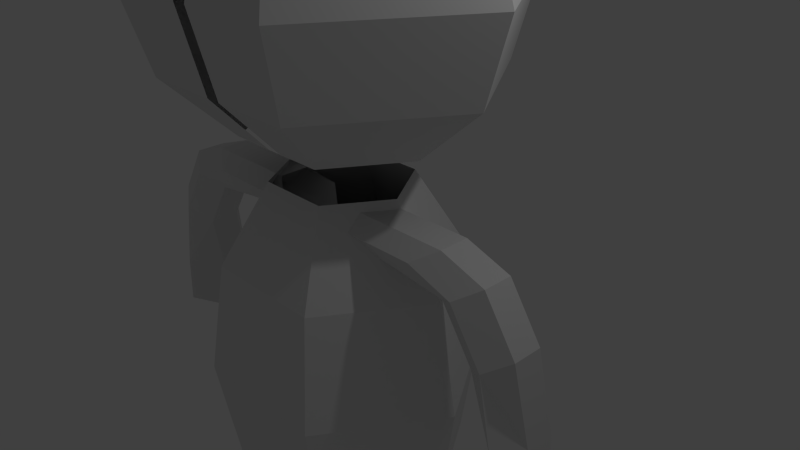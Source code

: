 # Source: Fullfelyne.blend  (saved by Blender 2.73.6; exported with 4.5.12 LTS)
import bpy
from mathutils import Matrix  # noqa: F401  (used for matrix-valued properties, if any)

bpy.ops.wm.read_factory_settings(use_empty=True)
scene = bpy.context.scene
scene.name = 'Scene'

# ---- collections
col_collection_1 = bpy.data.collections.new('Collection 1'); scene.collection.children.link(col_collection_1)

# ---- world
world_world = bpy.data.worlds.new('World'); scene.world = world_world
world_world.color = (0.05088, 0.05088, 0.05088)
world_world.use_sun_shadow = False
world_world.sun_shadow_jitter_overblur = 0.0
world_world.cycles.sampling_method = 'MANUAL'
world_world.cycles.sample_map_resolution = 256

# ---- cameras
cam_camera = bpy.data.cameras.new('Camera')
cam_camera.clip_end = 100.0
cam_camera.lens = 35.0
cam_camera.sensor_width = 32.0
cam_camera.sensor_height = 18.0
cam_camera.ortho_scale = 7.314
cam_camera.dof.focus_distance = 0.0
cam_camera.dof.aperture_fstop = 0.0

# ---- lights
light_lamp = bpy.data.lights.new('Lamp', 'POINT')
light_lamp.transmission_factor = 0.0
light_lamp.cutoff_distance = 30.0
light_lamp.energy = 100.0
light_lamp.shadow_buffer_clip_start = 1.001
light_lamp.shadow_soft_size = 0.1
light_lamp.shadow_maximum_resolution = 0.006
light_lamp.use_absolute_resolution = True
light_lamp.cycles.use_multiple_importance_sampling = False

# ---- meshes
me_sphere = bpy.data.meshes.new('Sphere')
me_sphere.from_pydata([(-0.5, -3.861e-08, 0.866), (-0.866, -3.861e-08, 0.5), (-1.0, -3.861e-08, -5.96e-08), (-0.866, -3.861e-08, -0.5), (-0.5, -3.861e-08, -0.866), (-1.509e-07, -3.861e-08, -1.0), (-0.25, 0.7994, 0.866), (-0.433, 1.385, 0.5), (-0.5, 1.599, -5.96e-08), (-0.433, 1.385, -0.5), (-0.25, 0.7994, -0.866), (-0.25, -0.7994, 0.866), (-0.433, -1.385, 0.5), (-0.5, -1.599, -5.96e-08), (-0.433, -1.385, -0.5), (-0.25, -0.7994, -0.866), (-0.6882, 2.391e-07, 2.282), (-1.153, 2.391e-07, 2.023), (-1.324, 2.391e-07, 1.671), (-1.153, 2.391e-07, 1.318), (-0.6882, 2.391e-07, 1.059), (-0.3704, 1.016, 2.282), (-0.6031, 1.76, 2.023), (-0.6882, 2.032, 1.671), (-0.6031, 1.76, 1.318), (-0.3704, 1.016, 1.059), (-0.05268, -6.777e-08, 2.376), (-0.3704, -1.016, 2.282), (-0.6031, -1.76, 2.023), (-0.6882, -2.032, 1.671), (-0.6031, -1.76, 1.318), (-0.3704, -1.016, 1.059), (-0.3819, 0.5716, -1.407), (-0.3819, 0.5716, -1.116), (-0.1393, 0.2858, -1.407), (-0.1393, 0.2858, -1.116), (-0.1393, -0.2857, -1.407), (-0.1393, -0.2857, -1.116), (-0.3819, -0.5714, -1.407), (-0.3819, -0.5714, -1.116), (-0.6245, -0.2857, -1.407), (-0.6245, -0.2857, -1.116), (-0.6245, 0.2858, -1.407), (-0.6245, 0.2858, -1.116), (-0.4807, 0.5716, -0.8789), (-0.2381, 0.2858, -0.8789), (-0.2381, -0.2857, -0.8789), (-0.4807, -0.5714, -0.8789), (-0.7233, -0.2857, -0.8789), (-0.7233, 0.2858, -0.8789), (-0.4477, 0.5716, -0.6636), (-0.2622, 0.2858, -0.7658), (-0.2622, -0.2857, -0.7658), (-0.4477, -0.5714, -0.6636), (-0.6333, -0.2857, -0.5614), (-0.6333, 0.2858, -0.5614), (-0.3819, -1.162, -1.425), (-0.6245, -0.8767, -1.425), (-0.4807, 0.5716, -1.615), (-0.2381, 0.2858, -1.615), (-0.2381, -0.2857, -1.615), (-0.4807, -0.5714, -1.615), (-0.7233, -0.2857, -1.615), (-0.7233, 0.2858, -1.615), (-0.4807, -1.162, -1.633), (-0.7233, -0.8767, -1.633), (-0.6824, -1.475, -1.477), (-0.5658, -1.613, -1.477), (-0.7298, -1.475, -1.577), (-0.6132, -1.613, -1.577), (-1.456, 0.2169, 0.4669), (-1.231, 0.2169, 0.6956), (-1.304, 0.004785, 0.4032), (-1.079, 0.004785, 0.6318), (-1.304, -0.4195, 0.4032), (-1.079, -0.4195, 0.6318), (-1.456, -0.6316, 0.4669), (-1.231, -0.6316, 0.6956), (-1.607, -0.4195, 0.5307), (-1.382, -0.4195, 0.7593), (-1.607, 0.004785, 0.5307), (-1.382, 0.004785, 0.7593), (-0.9106, 0.2169, 0.7674), (-0.7591, 0.004785, 0.7036), (-0.7317, -0.4195, 0.6617), (-0.9106, -0.6316, 0.7674), (-1.062, -0.4195, 0.8311), (-1.062, 0.004785, 0.8311), (-0.2155, 0.2169, 0.7674), (-0.06412, 0.004785, 0.7036), (-0.06412, -0.4195, 0.7036), (-0.2155, -0.6316, 0.7674), (-0.367, -0.4195, 0.8311), (-0.367, 0.004785, 0.8311), (-1.547, 0.2169, 0.15), (-1.396, 0.2383, 0.08626), (-1.396, -0.1859, 0.08626), (-1.547, -0.6316, 0.15), (-1.651, -0.2123, 0.1319), (-1.651, 0.2119, 0.1319), (-1.57, 0.2169, -0.0767), (-1.418, 0.2383, -0.1404), (-1.418, -0.1859, -0.1404), (-1.57, -0.6316, -0.0767), (-1.673, -0.2123, -0.09484), (-1.673, 0.2119, -0.09484), (-0.05268, -1.76, 1.318), (-0.05268, -1.016, 1.059), (-0.7127, 0.4019, 1.875), (-1.332, -0.3381, 2.428), (-0.2206, 0.0319, 2.069), (-2.533e-07, -0.7994, 0.866), (-0.2206, -0.7081, 2.069), (-3.278e-07, -1.385, 0.5), (-0.4666, -1.078, 1.838), (-2.98e-07, -1.599, -5.96e-08), (-0.9586, -0.7081, 1.644), (-2.98e-07, -1.385, -0.5), (-1.205, 0.0319, 1.681), (-2.831e-07, -0.7994, -0.866), (-0.05268, -2.032, 1.671), (-0.05268, -1.76, 2.023), (-0.05268, -1.016, 2.282), (-0.05268, 1.016, 1.059), (-0.05268, 1.76, 1.318), (-0.05268, 2.032, 1.671), (-0.05268, 1.76, 2.023), (-0.05268, 1.016, 2.282), (-8.941e-08, 0.7994, -0.866), (-1.192e-07, 1.385, -0.5), (-5.96e-08, 1.599, -5.96e-08), (-1.192e-07, 1.385, 0.5), (-1.192e-07, 0.7994, 0.866)], [], [(4, 3, 9, 10), (3, 2, 8, 9), (2, 1, 7, 8), (1, 0, 6, 7), (119, 117, 14, 15), (117, 115, 13, 14), (115, 113, 12, 13), (113, 111, 11, 12), (5, 4, 10), (5, 15, 4), (15, 14, 3, 4), (14, 13, 2, 3), (13, 12, 1, 2), (12, 11, 0, 1), (20, 19, 24, 25), (19, 18, 23, 24), (18, 17, 22, 23), (17, 16, 21, 22), (107, 106, 30, 31), (106, 120, 29, 30), (120, 121, 28, 29), (121, 122, 27, 28), (16, 26, 21), (21, 26, 127), (31, 30, 19, 20), (30, 29, 18, 19), (29, 28, 17, 18), (28, 27, 16, 17), (27, 26, 16), (32, 33, 35, 34), (34, 35, 37, 36), (36, 37, 39, 38), (38, 39, 41, 40), (40, 41, 43, 42), (42, 43, 33, 32), (33, 43, 49, 44), (43, 41, 48, 49), (41, 39, 47, 48), (39, 37, 46, 47), (37, 35, 45, 46), (35, 33, 44, 45), (44, 49, 55, 50), (49, 48, 54, 55), (48, 47, 53, 54), (47, 46, 52, 53), (46, 45, 51, 52), (45, 44, 50, 51), (38, 40, 57, 56), (57, 40, 62, 65), (38, 56, 64, 61), (64, 56, 67, 69), (42, 32, 58, 63), (40, 42, 63, 62), (36, 38, 61, 60), (34, 36, 60, 59), (32, 34, 59, 58), (59, 60, 61, 64, 65, 62, 63, 58), (67, 66, 68, 69), (57, 65, 68, 66), (65, 64, 69, 68), (56, 57, 66, 67), (70, 71, 73, 72), (72, 73, 75, 74), (74, 75, 77, 76), (76, 77, 79, 78), (78, 79, 81, 80), (80, 81, 71, 70), (71, 81, 87, 82), (81, 79, 86, 87), (79, 77, 85, 86), (77, 75, 84, 85), (75, 73, 83, 84), (73, 71, 82, 83), (82, 87, 93, 88), (87, 86, 92, 93), (86, 85, 91, 92), (85, 84, 90, 91), (84, 83, 89, 90), (83, 82, 88, 89), (80, 70, 94, 99), (78, 80, 99, 98), (76, 78, 98, 97), (74, 76, 97, 96), (72, 74, 96, 95), (70, 72, 95, 94), (99, 94, 100, 105), (98, 99, 105, 104), (97, 98, 104, 103), (96, 97, 103, 102), (95, 96, 102, 101), (94, 95, 101, 100), (101, 102, 103, 104, 105, 100), (116, 109, 118), (108, 109, 110), (23, 22, 126, 125), (24, 23, 125, 124), (22, 21, 127, 126), (27, 122, 26), (114, 109, 116), (5, 10, 128), (15, 5, 119), (112, 109, 114), (118, 109, 108), (110, 109, 112), (108, 110, 112, 114, 116, 118), (25, 24, 124, 123), (7, 6, 132, 131), (8, 7, 131, 130), (9, 8, 130, 129), (10, 9, 129, 128)])
me_sphere.use_remesh_preserve_volume = False
me_sphere.use_remesh_preserve_attributes = False
me_sphere.use_mirror_vertex_groups = False
me_sphere.update()

# ---- objects
ob_sphere = bpy.data.objects.new('Sphere', me_sphere)
ob_lamp = bpy.data.objects.new('Lamp', light_lamp)
ob_camera = bpy.data.objects.new('Camera', cam_camera)

# ---- transforms, parenting, visibility, modifiers, constraints
ob_sphere.location = (-0.5642, 2.382e-07, -1.773)
ob_sphere.scale = (2.04, 1.0, 3.12)
ob_sphere.lineart.crease_threshold = 0.0
_m = ob_sphere.modifiers.new('Mirror', 'MIRROR')
ob_lamp.location = (4.076, 1.005, 5.904)
ob_lamp.rotation_euler = (0.6503, 0.05522, 1.866)
ob_lamp.lock_rotations_4d = False
ob_lamp.empty_display_type = 'ARROWS'
ob_lamp.color = (0.0, 0.0, 0.0, 0.0)
ob_lamp.lineart.crease_threshold = 0.0
ob_camera.location = (7.481, -6.508, 5.344)
ob_camera.rotation_euler = (1.109, 0.01082, 0.8149)
ob_camera.lock_rotations_4d = False
ob_camera.empty_display_type = 'ARROWS'
ob_camera.color = (0.0, 0.0, 0.0, 0.0)
ob_camera.display_type = 'WIRE'
ob_camera.lineart.crease_threshold = 0.0

# ---- collection membership
col_collection_1.objects.link(ob_sphere)
col_collection_1.objects.link(ob_lamp)
col_collection_1.objects.link(ob_camera)

# ---- scene / render settings (as saved in the file)
scene.camera = ob_camera
scene.frame_start = 1; scene.frame_end = 250; scene.frame_set(1)
scene.render.engine = 'BLENDER_EEVEE_NEXT'
scene.render.resolution_percentage = 50
scene.render.dither_intensity = 0.0
scene.cycles.use_denoising = False
scene.cycles.samples = 10
scene.cycles.sampling_pattern = 'TABULATED_SOBOL'
scene.cycles.light_sampling_threshold = 0.0
scene.cycles.use_adaptive_sampling = False
scene.cycles.use_light_tree = False
scene.cycles.blur_glossy = 0.0
scene.cycles.pixel_filter_type = 'GAUSSIAN'
scene.cycles.sample_clamp_indirect = 0.0
scene.view_settings.view_transform = 'Standard'
bpy.context.view_layer.update()
